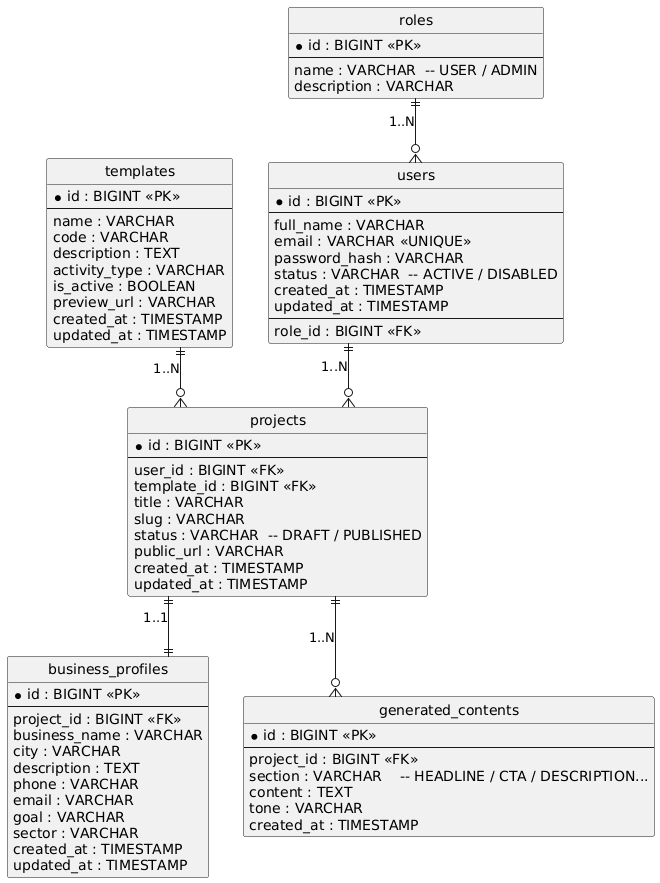

The diagram above was rendered by PlantUML. Its source (embedded in the PNG):
@startuml
hide circle
skinparam linetype ortho

entity "users" as users {
  * id : BIGINT <<PK>>
  --
  full_name : VARCHAR
  email : VARCHAR <<UNIQUE>>
  password_hash : VARCHAR
  status : VARCHAR  -- ACTIVE / DISABLED
  created_at : TIMESTAMP
  updated_at : TIMESTAMP
  --
  role_id : BIGINT <<FK>>
}

entity "roles" as roles {
  * id : BIGINT <<PK>>
  --
  name : VARCHAR  -- USER / ADMIN
  description : VARCHAR
}

entity "projects" as projects {
  * id : BIGINT <<PK>>
  --
  user_id : BIGINT <<FK>>
  template_id : BIGINT <<FK>>
  title : VARCHAR
  slug : VARCHAR
  status : VARCHAR  -- DRAFT / PUBLISHED
  public_url : VARCHAR
  created_at : TIMESTAMP
  updated_at : TIMESTAMP
}

entity "business_profiles" as business_profiles {
  * id : BIGINT <<PK>>
  --
  project_id : BIGINT <<FK>>
  business_name : VARCHAR
  city : VARCHAR
  description : TEXT
  phone : VARCHAR
  email : VARCHAR
  goal : VARCHAR
  sector : VARCHAR
  created_at : TIMESTAMP
  updated_at : TIMESTAMP
}

entity "templates" as templates {
  * id : BIGINT <<PK>>
  --
  name : VARCHAR
  code : VARCHAR
  description : TEXT
  activity_type : VARCHAR
  is_active : BOOLEAN
  preview_url : VARCHAR
  created_at : TIMESTAMP
  updated_at : TIMESTAMP
}

entity "generated_contents" as generated_contents {
  * id : BIGINT <<PK>>
  --
  project_id : BIGINT <<FK>>
  section : VARCHAR    -- HEADLINE / CTA / DESCRIPTION...
  content : TEXT
  tone : VARCHAR
  created_at : TIMESTAMP
}

' Relations
roles ||--o{ users : "1..N"
users ||--o{ projects : "1..N"
templates ||--o{ projects : "1..N"
projects ||--|| business_profiles : "1..1"
projects ||--o{ generated_contents : "1..N"
@enduml